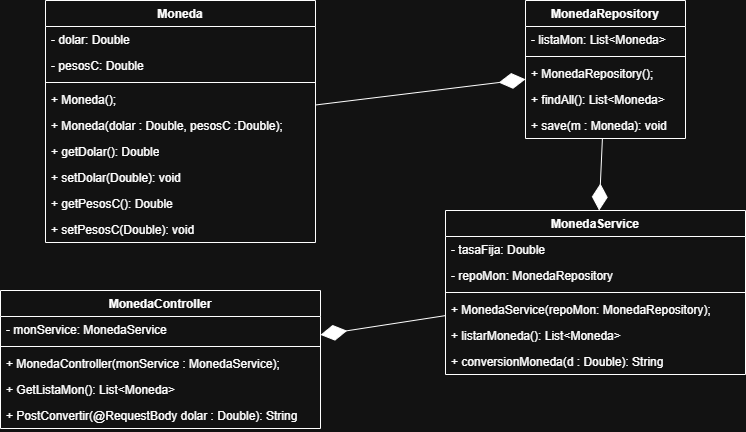

The diagram above was exported from draw.io. Its source (the exported page's mxGraphModel, read from the mxfile embedded in the PNG):
<mxGraphModel dx="1120" dy="511" grid="1" gridSize="10" guides="1" tooltips="1" connect="1" arrows="1" fold="1" page="1" pageScale="1" pageWidth="850" pageHeight="1100" math="0" shadow="0">
  <root>
    <mxCell id="0" />
    <mxCell id="1" parent="0" />
    <mxCell id="WQgQNFqCHLbDtptJ2qG6-1" parent="1" style="swimlane;fontStyle=1;align=center;verticalAlign=top;childLayout=stackLayout;horizontal=1;startSize=26;horizontalStack=0;resizeParent=1;resizeParentMax=0;resizeLast=0;collapsible=1;marginBottom=0;whiteSpace=wrap;html=1;" value="Moneda" vertex="1">
      <mxGeometry height="242" width="270" x="110" y="20" as="geometry" />
    </mxCell>
    <mxCell id="WQgQNFqCHLbDtptJ2qG6-2" parent="WQgQNFqCHLbDtptJ2qG6-1" style="text;strokeColor=none;fillColor=none;align=left;verticalAlign=top;spacingLeft=4;spacingRight=4;overflow=hidden;rotatable=0;points=[[0,0.5],[1,0.5]];portConstraint=eastwest;whiteSpace=wrap;html=1;" value="- dolar: Double" vertex="1">
      <mxGeometry height="26" width="270" y="26" as="geometry" />
    </mxCell>
    <mxCell id="WQgQNFqCHLbDtptJ2qG6-10" parent="WQgQNFqCHLbDtptJ2qG6-1" style="text;strokeColor=none;fillColor=none;align=left;verticalAlign=top;spacingLeft=4;spacingRight=4;overflow=hidden;rotatable=0;points=[[0,0.5],[1,0.5]];portConstraint=eastwest;whiteSpace=wrap;html=1;" value="- pesosC: Double" vertex="1">
      <mxGeometry height="26" width="270" y="52" as="geometry" />
    </mxCell>
    <mxCell id="WQgQNFqCHLbDtptJ2qG6-3" parent="WQgQNFqCHLbDtptJ2qG6-1" style="line;strokeWidth=1;fillColor=none;align=left;verticalAlign=middle;spacingTop=-1;spacingLeft=3;spacingRight=3;rotatable=0;labelPosition=right;points=[];portConstraint=eastwest;strokeColor=inherit;" value="" vertex="1">
      <mxGeometry height="8" width="270" y="78" as="geometry" />
    </mxCell>
    <mxCell id="WQgQNFqCHLbDtptJ2qG6-4" parent="WQgQNFqCHLbDtptJ2qG6-1" style="text;strokeColor=none;fillColor=none;align=left;verticalAlign=top;spacingLeft=4;spacingRight=4;overflow=hidden;rotatable=0;points=[[0,0.5],[1,0.5]];portConstraint=eastwest;whiteSpace=wrap;html=1;" value="+ Moneda();" vertex="1">
      <mxGeometry height="26" width="270" y="86" as="geometry" />
    </mxCell>
    <mxCell id="WQgQNFqCHLbDtptJ2qG6-33" parent="WQgQNFqCHLbDtptJ2qG6-1" style="text;strokeColor=none;fillColor=none;align=left;verticalAlign=top;spacingLeft=4;spacingRight=4;overflow=hidden;rotatable=0;points=[[0,0.5],[1,0.5]];portConstraint=eastwest;whiteSpace=wrap;html=1;" value="+ Moneda(dolar : Double, pesosC :Double);" vertex="1">
      <mxGeometry height="26" width="270" y="112" as="geometry" />
    </mxCell>
    <mxCell id="WQgQNFqCHLbDtptJ2qG6-11" parent="WQgQNFqCHLbDtptJ2qG6-1" style="text;strokeColor=none;fillColor=none;align=left;verticalAlign=top;spacingLeft=4;spacingRight=4;overflow=hidden;rotatable=0;points=[[0,0.5],[1,0.5]];portConstraint=eastwest;whiteSpace=wrap;html=1;" value="+ getDolar(): Double" vertex="1">
      <mxGeometry height="26" width="270" y="138" as="geometry" />
    </mxCell>
    <mxCell id="WQgQNFqCHLbDtptJ2qG6-12" parent="WQgQNFqCHLbDtptJ2qG6-1" style="text;strokeColor=none;fillColor=none;align=left;verticalAlign=top;spacingLeft=4;spacingRight=4;overflow=hidden;rotatable=0;points=[[0,0.5],[1,0.5]];portConstraint=eastwest;whiteSpace=wrap;html=1;" value="+ setDolar(Double): void" vertex="1">
      <mxGeometry height="26" width="270" y="164" as="geometry" />
    </mxCell>
    <mxCell id="WQgQNFqCHLbDtptJ2qG6-13" parent="WQgQNFqCHLbDtptJ2qG6-1" style="text;strokeColor=none;fillColor=none;align=left;verticalAlign=top;spacingLeft=4;spacingRight=4;overflow=hidden;rotatable=0;points=[[0,0.5],[1,0.5]];portConstraint=eastwest;whiteSpace=wrap;html=1;" value="+ getPesosC(): Double" vertex="1">
      <mxGeometry height="26" width="270" y="190" as="geometry" />
    </mxCell>
    <mxCell id="WQgQNFqCHLbDtptJ2qG6-14" parent="WQgQNFqCHLbDtptJ2qG6-1" style="text;strokeColor=none;fillColor=none;align=left;verticalAlign=top;spacingLeft=4;spacingRight=4;overflow=hidden;rotatable=0;points=[[0,0.5],[1,0.5]];portConstraint=eastwest;whiteSpace=wrap;html=1;" value="+ setPesosC(Double): void" vertex="1">
      <mxGeometry height="26" width="270" y="216" as="geometry" />
    </mxCell>
    <mxCell id="WQgQNFqCHLbDtptJ2qG6-6" parent="1" style="swimlane;fontStyle=1;align=center;verticalAlign=top;childLayout=stackLayout;horizontal=1;startSize=26;horizontalStack=0;resizeParent=1;resizeParentMax=0;resizeLast=0;collapsible=1;marginBottom=0;whiteSpace=wrap;html=1;" value="MonedaRepository" vertex="1">
      <mxGeometry height="138" width="160" x="590" y="20" as="geometry" />
    </mxCell>
    <mxCell id="WQgQNFqCHLbDtptJ2qG6-7" parent="WQgQNFqCHLbDtptJ2qG6-6" style="text;strokeColor=none;fillColor=none;align=left;verticalAlign=top;spacingLeft=4;spacingRight=4;overflow=hidden;rotatable=0;points=[[0,0.5],[1,0.5]];portConstraint=eastwest;whiteSpace=wrap;html=1;" value="- listaMon: List&amp;lt;Moneda&amp;gt;" vertex="1">
      <mxGeometry height="26" width="160" y="26" as="geometry" />
    </mxCell>
    <mxCell id="WQgQNFqCHLbDtptJ2qG6-8" parent="WQgQNFqCHLbDtptJ2qG6-6" style="line;strokeWidth=1;fillColor=none;align=left;verticalAlign=middle;spacingTop=-1;spacingLeft=3;spacingRight=3;rotatable=0;labelPosition=right;points=[];portConstraint=eastwest;strokeColor=inherit;" value="" vertex="1">
      <mxGeometry height="8" width="160" y="52" as="geometry" />
    </mxCell>
    <mxCell id="WQgQNFqCHLbDtptJ2qG6-9" parent="WQgQNFqCHLbDtptJ2qG6-6" style="text;strokeColor=none;fillColor=none;align=left;verticalAlign=top;spacingLeft=4;spacingRight=4;overflow=hidden;rotatable=0;points=[[0,0.5],[1,0.5]];portConstraint=eastwest;whiteSpace=wrap;html=1;" value="+ MonedaRepository();" vertex="1">
      <mxGeometry height="26" width="160" y="60" as="geometry" />
    </mxCell>
    <mxCell id="WQgQNFqCHLbDtptJ2qG6-23" parent="WQgQNFqCHLbDtptJ2qG6-6" style="text;strokeColor=none;fillColor=none;align=left;verticalAlign=top;spacingLeft=4;spacingRight=4;overflow=hidden;rotatable=0;points=[[0,0.5],[1,0.5]];portConstraint=eastwest;whiteSpace=wrap;html=1;" value="+ findAll(): List&amp;lt;Moneda&amp;gt;" vertex="1">
      <mxGeometry height="26" width="160" y="86" as="geometry" />
    </mxCell>
    <mxCell id="WQgQNFqCHLbDtptJ2qG6-24" parent="WQgQNFqCHLbDtptJ2qG6-6" style="text;strokeColor=none;fillColor=none;align=left;verticalAlign=top;spacingLeft=4;spacingRight=4;overflow=hidden;rotatable=0;points=[[0,0.5],[1,0.5]];portConstraint=eastwest;whiteSpace=wrap;html=1;" value="+ save(m : Moneda): void" vertex="1">
      <mxGeometry height="26" width="160" y="112" as="geometry" />
    </mxCell>
    <mxCell id="WQgQNFqCHLbDtptJ2qG6-15" parent="1" style="swimlane;fontStyle=1;align=center;verticalAlign=top;childLayout=stackLayout;horizontal=1;startSize=26;horizontalStack=0;resizeParent=1;resizeParentMax=0;resizeLast=0;collapsible=1;marginBottom=0;whiteSpace=wrap;html=1;" value="MonedaService" vertex="1">
      <mxGeometry height="164" width="300" x="510" y="230" as="geometry" />
    </mxCell>
    <mxCell id="WQgQNFqCHLbDtptJ2qG6-16" parent="WQgQNFqCHLbDtptJ2qG6-15" style="text;strokeColor=none;fillColor=none;align=left;verticalAlign=top;spacingLeft=4;spacingRight=4;overflow=hidden;rotatable=0;points=[[0,0.5],[1,0.5]];portConstraint=eastwest;whiteSpace=wrap;html=1;" value="- tasaFija: Double" vertex="1">
      <mxGeometry height="26" width="300" y="26" as="geometry" />
    </mxCell>
    <mxCell id="WQgQNFqCHLbDtptJ2qG6-27" parent="WQgQNFqCHLbDtptJ2qG6-15" style="text;strokeColor=none;fillColor=none;align=left;verticalAlign=top;spacingLeft=4;spacingRight=4;overflow=hidden;rotatable=0;points=[[0,0.5],[1,0.5]];portConstraint=eastwest;whiteSpace=wrap;html=1;" value="- repoMon: MonedaRepository" vertex="1">
      <mxGeometry height="26" width="300" y="52" as="geometry" />
    </mxCell>
    <mxCell id="WQgQNFqCHLbDtptJ2qG6-17" parent="WQgQNFqCHLbDtptJ2qG6-15" style="line;strokeWidth=1;fillColor=none;align=left;verticalAlign=middle;spacingTop=-1;spacingLeft=3;spacingRight=3;rotatable=0;labelPosition=right;points=[];portConstraint=eastwest;strokeColor=inherit;" value="" vertex="1">
      <mxGeometry height="8" width="300" y="78" as="geometry" />
    </mxCell>
    <mxCell id="WQgQNFqCHLbDtptJ2qG6-18" parent="WQgQNFqCHLbDtptJ2qG6-15" style="text;strokeColor=none;fillColor=none;align=left;verticalAlign=top;spacingLeft=4;spacingRight=4;overflow=hidden;rotatable=0;points=[[0,0.5],[1,0.5]];portConstraint=eastwest;whiteSpace=wrap;html=1;" value="+ MonedaService(repoMon: MonedaRepository);" vertex="1">
      <mxGeometry height="26" width="300" y="86" as="geometry" />
    </mxCell>
    <mxCell id="WQgQNFqCHLbDtptJ2qG6-25" parent="WQgQNFqCHLbDtptJ2qG6-15" style="text;strokeColor=none;fillColor=none;align=left;verticalAlign=top;spacingLeft=4;spacingRight=4;overflow=hidden;rotatable=0;points=[[0,0.5],[1,0.5]];portConstraint=eastwest;whiteSpace=wrap;html=1;" value="+ listarMoneda(): List&amp;lt;Moneda&amp;gt;" vertex="1">
      <mxGeometry height="26" width="300" y="112" as="geometry" />
    </mxCell>
    <mxCell id="WQgQNFqCHLbDtptJ2qG6-26" parent="WQgQNFqCHLbDtptJ2qG6-15" style="text;strokeColor=none;fillColor=none;align=left;verticalAlign=top;spacingLeft=4;spacingRight=4;overflow=hidden;rotatable=0;points=[[0,0.5],[1,0.5]];portConstraint=eastwest;whiteSpace=wrap;html=1;" value="+ conversionMoneda(d : Double): String" vertex="1">
      <mxGeometry height="26" width="300" y="138" as="geometry" />
    </mxCell>
    <mxCell id="WQgQNFqCHLbDtptJ2qG6-19" parent="1" style="swimlane;fontStyle=1;align=center;verticalAlign=top;childLayout=stackLayout;horizontal=1;startSize=26;horizontalStack=0;resizeParent=1;resizeParentMax=0;resizeLast=0;collapsible=1;marginBottom=0;whiteSpace=wrap;html=1;" value="MonedaController" vertex="1">
      <mxGeometry height="138" width="320" x="65" y="310" as="geometry" />
    </mxCell>
    <mxCell id="WQgQNFqCHLbDtptJ2qG6-20" parent="WQgQNFqCHLbDtptJ2qG6-19" style="text;strokeColor=none;fillColor=none;align=left;verticalAlign=top;spacingLeft=4;spacingRight=4;overflow=hidden;rotatable=0;points=[[0,0.5],[1,0.5]];portConstraint=eastwest;whiteSpace=wrap;html=1;" value="- monService: MonedaService" vertex="1">
      <mxGeometry height="26" width="320" y="26" as="geometry" />
    </mxCell>
    <mxCell id="WQgQNFqCHLbDtptJ2qG6-21" parent="WQgQNFqCHLbDtptJ2qG6-19" style="line;strokeWidth=1;fillColor=none;align=left;verticalAlign=middle;spacingTop=-1;spacingLeft=3;spacingRight=3;rotatable=0;labelPosition=right;points=[];portConstraint=eastwest;strokeColor=inherit;" value="" vertex="1">
      <mxGeometry height="8" width="320" y="52" as="geometry" />
    </mxCell>
    <mxCell id="WQgQNFqCHLbDtptJ2qG6-22" parent="WQgQNFqCHLbDtptJ2qG6-19" style="text;strokeColor=none;fillColor=none;align=left;verticalAlign=top;spacingLeft=4;spacingRight=4;overflow=hidden;rotatable=0;points=[[0,0.5],[1,0.5]];portConstraint=eastwest;whiteSpace=wrap;html=1;" value="+ MonedaController(monService : MonedaService);" vertex="1">
      <mxGeometry height="26" width="320" y="60" as="geometry" />
    </mxCell>
    <mxCell id="WQgQNFqCHLbDtptJ2qG6-28" parent="WQgQNFqCHLbDtptJ2qG6-19" style="text;strokeColor=none;fillColor=none;align=left;verticalAlign=top;spacingLeft=4;spacingRight=4;overflow=hidden;rotatable=0;points=[[0,0.5],[1,0.5]];portConstraint=eastwest;whiteSpace=wrap;html=1;" value="+ GetListaMon(): List&amp;lt;Moneda&amp;gt;" vertex="1">
      <mxGeometry height="26" width="320" y="86" as="geometry" />
    </mxCell>
    <mxCell id="WQgQNFqCHLbDtptJ2qG6-29" parent="WQgQNFqCHLbDtptJ2qG6-19" style="text;strokeColor=none;fillColor=none;align=left;verticalAlign=top;spacingLeft=4;spacingRight=4;overflow=hidden;rotatable=0;points=[[0,0.5],[1,0.5]];portConstraint=eastwest;whiteSpace=wrap;html=1;" value="+ PostConvertir(@RequestBody dolar : Double): String" vertex="1">
      <mxGeometry height="26" width="320" y="112" as="geometry" />
    </mxCell>
    <mxCell id="WQgQNFqCHLbDtptJ2qG6-30" edge="1" parent="1" source="WQgQNFqCHLbDtptJ2qG6-1" style="endArrow=diamondThin;endFill=1;endSize=24;html=1;rounded=0;" target="WQgQNFqCHLbDtptJ2qG6-6" value="">
      <mxGeometry relative="1" width="160" as="geometry">
        <mxPoint x="350" y="270" as="sourcePoint" />
        <mxPoint x="510" y="270" as="targetPoint" />
      </mxGeometry>
    </mxCell>
    <mxCell id="WQgQNFqCHLbDtptJ2qG6-31" edge="1" parent="1" source="WQgQNFqCHLbDtptJ2qG6-6" style="endArrow=diamondThin;endFill=1;endSize=24;html=1;rounded=0;" target="WQgQNFqCHLbDtptJ2qG6-15" value="">
      <mxGeometry relative="1" width="160" as="geometry">
        <mxPoint x="340" y="203" as="sourcePoint" />
        <mxPoint x="580" y="180" as="targetPoint" />
      </mxGeometry>
    </mxCell>
    <mxCell id="WQgQNFqCHLbDtptJ2qG6-32" edge="1" parent="1" source="WQgQNFqCHLbDtptJ2qG6-15" style="endArrow=diamondThin;endFill=1;endSize=24;html=1;rounded=0;" target="WQgQNFqCHLbDtptJ2qG6-19" value="">
      <mxGeometry relative="1" width="160" as="geometry">
        <mxPoint x="390" y="130" as="sourcePoint" />
        <mxPoint x="390" y="202" as="targetPoint" />
      </mxGeometry>
    </mxCell>
  </root>
</mxGraphModel>